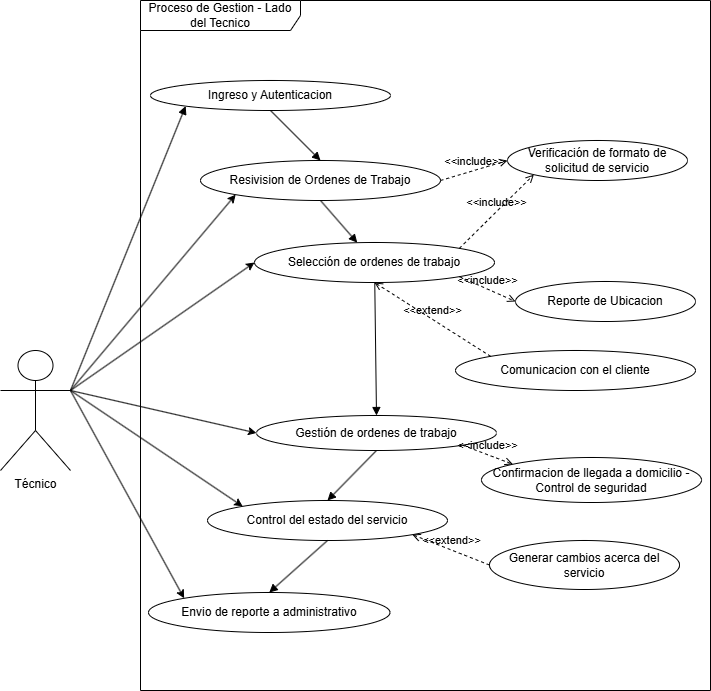

The diagram above was exported from draw.io. Its source (the exported page's mxGraphModel, read from the mxfile embedded in the PNG):
<mxGraphModel dx="1665" dy="841" grid="1" gridSize="10" guides="1" tooltips="1" connect="1" arrows="1" fold="1" page="1" pageScale="1" pageWidth="827" pageHeight="1169" math="0" shadow="0">
  <root>
    <mxCell id="tQvQYNoCp4YSvxWFCGoD-0" />
    <mxCell id="tQvQYNoCp4YSvxWFCGoD-1" parent="tQvQYNoCp4YSvxWFCGoD-0" />
    <mxCell id="ebtLZOphYk2R5htP471e-4" style="edgeStyle=none;rounded=0;orthogonalLoop=1;jettySize=auto;html=1;exitX=1;exitY=0.3333333333333333;exitDx=0;exitDy=0;exitPerimeter=0;entryX=0;entryY=1;entryDx=0;entryDy=0;" parent="tQvQYNoCp4YSvxWFCGoD-1" source="tQvQYNoCp4YSvxWFCGoD-2" target="dFl9Y4fB98ujL81vAFNj-2" edge="1">
      <mxGeometry relative="1" as="geometry" />
    </mxCell>
    <mxCell id="ebtLZOphYk2R5htP471e-5" style="edgeStyle=none;rounded=0;orthogonalLoop=1;jettySize=auto;html=1;exitX=1;exitY=0.3333333333333333;exitDx=0;exitDy=0;exitPerimeter=0;entryX=0;entryY=0.5;entryDx=0;entryDy=0;" parent="tQvQYNoCp4YSvxWFCGoD-1" source="tQvQYNoCp4YSvxWFCGoD-2" target="dFl9Y4fB98ujL81vAFNj-1" edge="1">
      <mxGeometry relative="1" as="geometry" />
    </mxCell>
    <mxCell id="ebtLZOphYk2R5htP471e-7" style="edgeStyle=none;rounded=0;orthogonalLoop=1;jettySize=auto;html=1;exitX=1;exitY=0.3333333333333333;exitDx=0;exitDy=0;exitPerimeter=0;entryX=0;entryY=0.5;entryDx=0;entryDy=0;" parent="tQvQYNoCp4YSvxWFCGoD-1" source="tQvQYNoCp4YSvxWFCGoD-2" target="dFl9Y4fB98ujL81vAFNj-0" edge="1">
      <mxGeometry relative="1" as="geometry" />
    </mxCell>
    <mxCell id="ebtLZOphYk2R5htP471e-8" style="edgeStyle=none;rounded=0;orthogonalLoop=1;jettySize=auto;html=1;exitX=1;exitY=0.3333333333333333;exitDx=0;exitDy=0;exitPerimeter=0;entryX=0;entryY=0;entryDx=0;entryDy=0;" parent="tQvQYNoCp4YSvxWFCGoD-1" source="tQvQYNoCp4YSvxWFCGoD-2" target="NsMsjRUK10wlOtEzxBx7-0" edge="1">
      <mxGeometry relative="1" as="geometry" />
    </mxCell>
    <mxCell id="ebtLZOphYk2R5htP471e-9" style="edgeStyle=none;rounded=0;orthogonalLoop=1;jettySize=auto;html=1;exitX=1;exitY=0.3333333333333333;exitDx=0;exitDy=0;exitPerimeter=0;entryX=0;entryY=0;entryDx=0;entryDy=0;" parent="tQvQYNoCp4YSvxWFCGoD-1" source="tQvQYNoCp4YSvxWFCGoD-2" target="GgEa2K97XV4zIr7oZRCn-5" edge="1">
      <mxGeometry relative="1" as="geometry" />
    </mxCell>
    <mxCell id="tQvQYNoCp4YSvxWFCGoD-2" value="Técnico" style="shape=umlActor;verticalLabelPosition=bottom;verticalAlign=top;html=1;" parent="tQvQYNoCp4YSvxWFCGoD-1" vertex="1">
      <mxGeometry x="60" y="380" width="70" height="120" as="geometry" />
    </mxCell>
    <mxCell id="NsMsjRUK10wlOtEzxBx7-0" value="Control del estado del servicio" style="ellipse;whiteSpace=wrap;html=1;" parent="tQvQYNoCp4YSvxWFCGoD-1" vertex="1">
      <mxGeometry x="267" y="530" width="240" height="40" as="geometry" />
    </mxCell>
    <mxCell id="NsMsjRUK10wlOtEzxBx7-1" value="" style="html=1;verticalAlign=bottom;endArrow=block;curved=0;rounded=0;exitX=0.5;exitY=1;exitDx=0;exitDy=0;entryX=0.5;entryY=0;entryDx=0;entryDy=0;" parent="tQvQYNoCp4YSvxWFCGoD-1" source="dFl9Y4fB98ujL81vAFNj-0" target="NsMsjRUK10wlOtEzxBx7-0" edge="1">
      <mxGeometry width="80" relative="1" as="geometry">
        <mxPoint x="439.9999999999998" y="435" as="sourcePoint" />
        <mxPoint x="541" y="485" as="targetPoint" />
      </mxGeometry>
    </mxCell>
    <mxCell id="dFl9Y4fB98ujL81vAFNj-0" value="Gestión de ordenes de trabajo" style="ellipse;whiteSpace=wrap;html=1;" parent="tQvQYNoCp4YSvxWFCGoD-1" vertex="1">
      <mxGeometry x="316" y="445" width="240" height="35" as="geometry" />
    </mxCell>
    <mxCell id="GgEa2K97XV4zIr7oZRCn-7" value="Proceso de Gestion - Lado del Tecnico" style="shape=umlFrame;whiteSpace=wrap;html=1;pointerEvents=0;recursiveResize=0;container=1;collapsible=0;width=160;" parent="tQvQYNoCp4YSvxWFCGoD-1" vertex="1">
      <mxGeometry x="200" y="30" width="570" height="690" as="geometry" />
    </mxCell>
    <mxCell id="dFl9Y4fB98ujL81vAFNj-2" value="Resivision de Ordenes de Trabajo" style="ellipse;whiteSpace=wrap;html=1;" parent="GgEa2K97XV4zIr7oZRCn-7" vertex="1">
      <mxGeometry x="60" y="160" width="240" height="40" as="geometry" />
    </mxCell>
    <mxCell id="tQvQYNoCp4YSvxWFCGoD-3" value="Ingreso y Autenticacion" style="ellipse;whiteSpace=wrap;html=1;" parent="GgEa2K97XV4zIr7oZRCn-7" vertex="1">
      <mxGeometry x="10" y="80" width="240" height="30" as="geometry" />
    </mxCell>
    <mxCell id="GgEa2K97XV4zIr7oZRCn-5" value="Envio de reporte a administrativo" style="ellipse;whiteSpace=wrap;html=1;" parent="GgEa2K97XV4zIr7oZRCn-7" vertex="1">
      <mxGeometry x="8" y="592" width="241.5" height="40" as="geometry" />
    </mxCell>
    <mxCell id="GgEa2K97XV4zIr7oZRCn-6" value="Comunicacion con el cliente" style="ellipse;whiteSpace=wrap;html=1;" parent="GgEa2K97XV4zIr7oZRCn-7" vertex="1">
      <mxGeometry x="315" y="350" width="240" height="40" as="geometry" />
    </mxCell>
    <mxCell id="tQvQYNoCp4YSvxWFCGoD-29" value="Verificación de formato de solicitud de servicio" style="ellipse;whiteSpace=wrap;html=1;" parent="GgEa2K97XV4zIr7oZRCn-7" vertex="1">
      <mxGeometry x="367" y="140" width="180" height="40" as="geometry" />
    </mxCell>
    <mxCell id="GgEa2K97XV4zIr7oZRCn-3" value="Reporte de Ubicacion" style="ellipse;whiteSpace=wrap;html=1;" parent="GgEa2K97XV4zIr7oZRCn-7" vertex="1">
      <mxGeometry x="375" y="281" width="180" height="40" as="geometry" />
    </mxCell>
    <mxCell id="GgEa2K97XV4zIr7oZRCn-4" value="Confirmacion de llegada a domicilio - Control de seguridad" style="ellipse;whiteSpace=wrap;html=1;" parent="GgEa2K97XV4zIr7oZRCn-7" vertex="1">
      <mxGeometry x="341" y="457" width="220" height="45" as="geometry" />
    </mxCell>
    <mxCell id="tQvQYNoCp4YSvxWFCGoD-11" value="Generar cambios acerca del servicio" style="ellipse;whiteSpace=wrap;html=1;" parent="GgEa2K97XV4zIr7oZRCn-7" vertex="1">
      <mxGeometry x="349" y="540" width="190" height="49" as="geometry" />
    </mxCell>
    <mxCell id="dFl9Y4fB98ujL81vAFNj-1" value="Selección de ordenes de trabajo" style="ellipse;whiteSpace=wrap;html=1;" parent="GgEa2K97XV4zIr7oZRCn-7" vertex="1">
      <mxGeometry x="114" y="242" width="240" height="40" as="geometry" />
    </mxCell>
    <mxCell id="tQvQYNoCp4YSvxWFCGoD-25" value="" style="html=1;verticalAlign=bottom;endArrow=block;curved=0;rounded=0;exitX=0.5;exitY=1;exitDx=0;exitDy=0;" parent="GgEa2K97XV4zIr7oZRCn-7" source="dFl9Y4fB98ujL81vAFNj-2" target="dFl9Y4fB98ujL81vAFNj-1" edge="1">
      <mxGeometry width="80" relative="1" as="geometry">
        <mxPoint x="119.99999999999977" y="310" as="sourcePoint" />
        <mxPoint x="172.0687529405518" y="350.58393085185685" as="targetPoint" />
      </mxGeometry>
    </mxCell>
    <mxCell id="m5CLCCccDtSh8RKKJVX8-5" style="edgeStyle=orthogonalEdgeStyle;rounded=0;orthogonalLoop=1;jettySize=auto;html=1;exitX=0.5;exitY=1;exitDx=0;exitDy=0;" parent="GgEa2K97XV4zIr7oZRCn-7" source="dFl9Y4fB98ujL81vAFNj-1" target="dFl9Y4fB98ujL81vAFNj-1" edge="1">
      <mxGeometry relative="1" as="geometry" />
    </mxCell>
    <mxCell id="ebtLZOphYk2R5htP471e-12" value="&amp;lt;&amp;lt;include&amp;gt;&amp;gt;" style="html=1;verticalAlign=bottom;labelBackgroundColor=none;endArrow=open;endFill=0;dashed=1;rounded=0;exitX=1;exitY=0;exitDx=0;exitDy=0;entryX=0;entryY=1;entryDx=0;entryDy=0;" parent="GgEa2K97XV4zIr7oZRCn-7" source="dFl9Y4fB98ujL81vAFNj-1" target="tQvQYNoCp4YSvxWFCGoD-29" edge="1">
      <mxGeometry width="160" relative="1" as="geometry">
        <mxPoint x="280" y="100" as="sourcePoint" />
        <mxPoint x="440" y="100" as="targetPoint" />
      </mxGeometry>
    </mxCell>
    <mxCell id="ebtLZOphYk2R5htP471e-13" value="&amp;lt;&amp;lt;include&amp;gt;&amp;gt;" style="html=1;verticalAlign=bottom;labelBackgroundColor=none;endArrow=open;endFill=0;dashed=1;rounded=0;exitX=1;exitY=0.5;exitDx=0;exitDy=0;entryX=0;entryY=0.5;entryDx=0;entryDy=0;" parent="GgEa2K97XV4zIr7oZRCn-7" source="dFl9Y4fB98ujL81vAFNj-2" target="tQvQYNoCp4YSvxWFCGoD-29" edge="1">
      <mxGeometry width="160" relative="1" as="geometry">
        <mxPoint x="290" y="110" as="sourcePoint" />
        <mxPoint x="450" y="110" as="targetPoint" />
      </mxGeometry>
    </mxCell>
    <mxCell id="ebtLZOphYk2R5htP471e-17" value="" style="html=1;verticalAlign=bottom;endArrow=block;curved=0;rounded=0;exitX=0.5;exitY=1;exitDx=0;exitDy=0;entryX=0.5;entryY=0;entryDx=0;entryDy=0;" parent="GgEa2K97XV4zIr7oZRCn-7" source="tQvQYNoCp4YSvxWFCGoD-3" target="dFl9Y4fB98ujL81vAFNj-2" edge="1">
      <mxGeometry width="80" relative="1" as="geometry">
        <mxPoint x="278" y="380" as="sourcePoint" />
        <mxPoint x="247" y="429" as="targetPoint" />
      </mxGeometry>
    </mxCell>
    <mxCell id="ebtLZOphYk2R5htP471e-19" value="&amp;lt;&amp;lt;include&amp;gt;&amp;gt;" style="html=1;verticalAlign=bottom;labelBackgroundColor=none;endArrow=open;endFill=0;dashed=1;rounded=0;exitX=1;exitY=1;exitDx=0;exitDy=0;entryX=0;entryY=0.5;entryDx=0;entryDy=0;" parent="GgEa2K97XV4zIr7oZRCn-7" source="dFl9Y4fB98ujL81vAFNj-1" target="GgEa2K97XV4zIr7oZRCn-3" edge="1">
      <mxGeometry width="160" relative="1" as="geometry">
        <mxPoint x="329" y="258" as="sourcePoint" />
        <mxPoint x="403" y="184" as="targetPoint" />
      </mxGeometry>
    </mxCell>
    <mxCell id="ebtLZOphYk2R5htP471e-24" value="&amp;lt;&amp;lt;extend&amp;gt;&amp;gt;" style="html=1;verticalAlign=bottom;labelBackgroundColor=none;endArrow=open;endFill=0;dashed=1;rounded=0;exitX=0;exitY=0;exitDx=0;exitDy=0;entryX=0.5;entryY=1;entryDx=0;entryDy=0;" parent="GgEa2K97XV4zIr7oZRCn-7" source="GgEa2K97XV4zIr7oZRCn-6" target="dFl9Y4fB98ujL81vAFNj-1" edge="1">
      <mxGeometry width="160" relative="1" as="geometry">
        <mxPoint x="359" y="575" as="sourcePoint" />
        <mxPoint x="282" y="544" as="targetPoint" />
      </mxGeometry>
    </mxCell>
    <mxCell id="ebtLZOphYk2R5htP471e-2" value="" style="html=1;verticalAlign=bottom;endArrow=block;curved=0;rounded=0;exitX=1;exitY=0.3333333333333333;exitDx=0;exitDy=0;exitPerimeter=0;entryX=0;entryY=1;entryDx=0;entryDy=0;" parent="tQvQYNoCp4YSvxWFCGoD-1" source="tQvQYNoCp4YSvxWFCGoD-2" target="tQvQYNoCp4YSvxWFCGoD-3" edge="1">
      <mxGeometry width="80" relative="1" as="geometry">
        <mxPoint x="390" y="240" as="sourcePoint" />
        <mxPoint x="417" y="280" as="targetPoint" />
      </mxGeometry>
    </mxCell>
    <mxCell id="ebtLZOphYk2R5htP471e-15" value="" style="html=1;verticalAlign=bottom;endArrow=block;curved=0;rounded=0;entryX=0.5;entryY=0;entryDx=0;entryDy=0;" parent="tQvQYNoCp4YSvxWFCGoD-1" source="dFl9Y4fB98ujL81vAFNj-1" target="dFl9Y4fB98ujL81vAFNj-0" edge="1">
      <mxGeometry width="80" relative="1" as="geometry">
        <mxPoint x="390" y="240" as="sourcePoint" />
        <mxPoint x="427" y="282" as="targetPoint" />
      </mxGeometry>
    </mxCell>
    <mxCell id="ebtLZOphYk2R5htP471e-16" value="" style="html=1;verticalAlign=bottom;endArrow=block;curved=0;rounded=0;exitX=0.5;exitY=1;exitDx=0;exitDy=0;entryX=0.5;entryY=0;entryDx=0;entryDy=0;" parent="tQvQYNoCp4YSvxWFCGoD-1" source="NsMsjRUK10wlOtEzxBx7-0" target="GgEa2K97XV4zIr7oZRCn-5" edge="1">
      <mxGeometry width="80" relative="1" as="geometry">
        <mxPoint x="468" y="400" as="sourcePoint" />
        <mxPoint x="437" y="449" as="targetPoint" />
      </mxGeometry>
    </mxCell>
    <mxCell id="ebtLZOphYk2R5htP471e-18" value="&amp;lt;&amp;lt;extend&amp;gt;&amp;gt;" style="html=1;verticalAlign=bottom;labelBackgroundColor=none;endArrow=open;endFill=0;dashed=1;rounded=0;exitX=0;exitY=0.5;exitDx=0;exitDy=0;entryX=1;entryY=1;entryDx=0;entryDy=0;" parent="tQvQYNoCp4YSvxWFCGoD-1" source="tQvQYNoCp4YSvxWFCGoD-11" target="NsMsjRUK10wlOtEzxBx7-0" edge="1">
      <mxGeometry width="160" relative="1" as="geometry">
        <mxPoint x="400" y="380" as="sourcePoint" />
        <mxPoint x="560" y="380" as="targetPoint" />
      </mxGeometry>
    </mxCell>
    <mxCell id="ebtLZOphYk2R5htP471e-23" value="&amp;lt;&amp;lt;include&amp;gt;&amp;gt;" style="html=1;verticalAlign=bottom;labelBackgroundColor=none;endArrow=open;endFill=0;dashed=1;rounded=0;exitX=1;exitY=1;exitDx=0;exitDy=0;entryX=0;entryY=0;entryDx=0;entryDy=0;" parent="tQvQYNoCp4YSvxWFCGoD-1" source="dFl9Y4fB98ujL81vAFNj-0" target="GgEa2K97XV4zIr7oZRCn-4" edge="1">
      <mxGeometry width="160" relative="1" as="geometry">
        <mxPoint x="529" y="288" as="sourcePoint" />
        <mxPoint x="603" y="214" as="targetPoint" />
      </mxGeometry>
    </mxCell>
  </root>
</mxGraphModel>